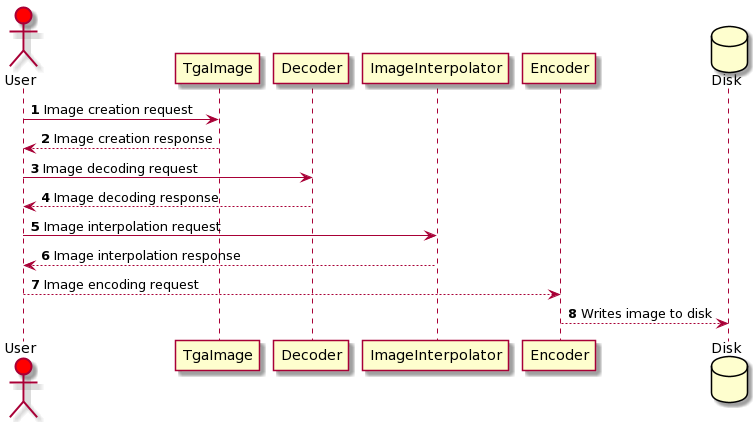

The diagram above was rendered by PlantUML. Its source (embedded in the PNG):
@startuml
actor User #red
autonumber
User -> TgaImage: Image creation request
TgaImage --> User: Image creation response

User -> Decoder: Image decoding request
User <-- Decoder: Image decoding response

User -> ImageInterpolator: Image interpolation request
User <-- ImageInterpolator: Image interpolation response

User --> Encoder: Image encoding request
database Disk
Encoder-->Disk: Writes image to disk
@enduml